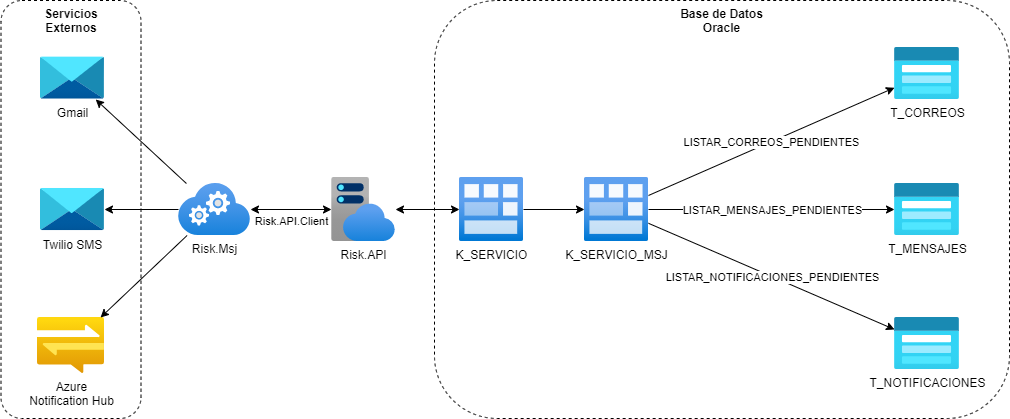

The diagram above was exported from draw.io. Its source (the exported page's mxGraphModel, read from the mxfile embedded in the PNG):
<mxGraphModel dx="1199" dy="591" grid="1" gridSize="10" guides="1" tooltips="1" connect="1" arrows="1" fold="1" page="1" pageScale="1" pageWidth="1169" pageHeight="827" math="0" shadow="0">
  <root>
    <mxCell id="0" />
    <mxCell id="1" parent="0" />
    <mxCell id="SyNwciXrOUz13eXdPs9M-24" value="Base de Datos&lt;br&gt;Oracle" style="rounded=1;whiteSpace=wrap;html=1;fillColor=none;dashed=1;verticalAlign=top;fontStyle=1" parent="1" vertex="1">
      <mxGeometry x="513" y="183" width="575" height="418" as="geometry" />
    </mxCell>
    <mxCell id="SyNwciXrOUz13eXdPs9M-1" value="&lt;span style=&quot;font-size: 12px&quot;&gt;T_MENSAJES&lt;br&gt;&lt;/span&gt;" style="aspect=fixed;html=1;points=[];align=center;image;fontSize=12;image=img/lib/azure2/storage/Storage_Accounts_Classic.svg;" parent="1" vertex="1">
      <mxGeometry x="973" y="366" width="65" height="52" as="geometry" />
    </mxCell>
    <mxCell id="SyNwciXrOUz13eXdPs9M-2" value="&lt;span style=&quot;font-size: 12px&quot;&gt;T_NOTIFICACIONES&lt;/span&gt;" style="aspect=fixed;html=1;points=[];align=center;image;fontSize=12;image=img/lib/azure2/storage/Storage_Accounts_Classic.svg;" parent="1" vertex="1">
      <mxGeometry x="973" y="500" width="65" height="52" as="geometry" />
    </mxCell>
    <mxCell id="SyNwciXrOUz13eXdPs9M-3" value="&lt;span style=&quot;font-size: 12px&quot;&gt;T_CORREOS&lt;br&gt;&lt;/span&gt;" style="aspect=fixed;html=1;points=[];align=center;image;fontSize=12;image=img/lib/azure2/storage/Storage_Accounts_Classic.svg;" parent="1" vertex="1">
      <mxGeometry x="973" y="230" width="65" height="52" as="geometry" />
    </mxCell>
    <mxCell id="SyNwciXrOUz13eXdPs9M-8" value="&lt;span style=&quot;font-size: 12px&quot;&gt;K_SERVICIO_MSJ&lt;/span&gt;" style="aspect=fixed;html=1;points=[];align=center;image;fontSize=12;image=img/lib/azure2/general/Module.svg;" parent="1" vertex="1">
      <mxGeometry x="663" y="360" width="64" height="64" as="geometry" />
    </mxCell>
    <mxCell id="SyNwciXrOUz13eXdPs9M-9" value="&lt;span style=&quot;font-size: 12px&quot;&gt;K_SERVICIO&lt;/span&gt;" style="aspect=fixed;html=1;points=[];align=center;image;fontSize=12;image=img/lib/azure2/general/Module.svg;" parent="1" vertex="1">
      <mxGeometry x="538" y="360" width="64" height="64" as="geometry" />
    </mxCell>
    <mxCell id="SyNwciXrOUz13eXdPs9M-10" value="" style="endArrow=classic;html=1;" parent="1" source="SyNwciXrOUz13eXdPs9M-8" target="SyNwciXrOUz13eXdPs9M-1" edge="1">
      <mxGeometry relative="1" as="geometry">
        <mxPoint x="733" y="390" as="sourcePoint" />
        <mxPoint x="963" y="390" as="targetPoint" />
      </mxGeometry>
    </mxCell>
    <mxCell id="SyNwciXrOUz13eXdPs9M-11" value="LISTAR_MENSAJES_PENDIENTES" style="edgeLabel;resizable=0;html=1;align=center;verticalAlign=middle;" parent="SyNwciXrOUz13eXdPs9M-10" connectable="0" vertex="1">
      <mxGeometry relative="1" as="geometry" />
    </mxCell>
    <mxCell id="SyNwciXrOUz13eXdPs9M-12" value="" style="endArrow=classic;html=1;" parent="1" source="SyNwciXrOUz13eXdPs9M-8" target="SyNwciXrOUz13eXdPs9M-3" edge="1">
      <mxGeometry relative="1" as="geometry">
        <mxPoint x="733" y="380" as="sourcePoint" />
        <mxPoint x="963" y="260" as="targetPoint" />
      </mxGeometry>
    </mxCell>
    <mxCell id="SyNwciXrOUz13eXdPs9M-13" value="LISTAR_CORREOS_PENDIENTES" style="edgeLabel;resizable=0;html=1;align=center;verticalAlign=middle;" parent="SyNwciXrOUz13eXdPs9M-12" connectable="0" vertex="1">
      <mxGeometry relative="1" as="geometry" />
    </mxCell>
    <mxCell id="SyNwciXrOUz13eXdPs9M-16" value="" style="endArrow=classic;html=1;" parent="1" source="SyNwciXrOUz13eXdPs9M-8" target="SyNwciXrOUz13eXdPs9M-2" edge="1">
      <mxGeometry relative="1" as="geometry">
        <mxPoint x="733" y="400" as="sourcePoint" />
        <mxPoint x="963" y="530" as="targetPoint" />
      </mxGeometry>
    </mxCell>
    <mxCell id="SyNwciXrOUz13eXdPs9M-17" value="LISTAR_NOTIFICACIONES_PENDIENTES" style="edgeLabel;resizable=0;html=1;align=center;verticalAlign=middle;" parent="SyNwciXrOUz13eXdPs9M-16" connectable="0" vertex="1">
      <mxGeometry relative="1" as="geometry" />
    </mxCell>
    <mxCell id="SyNwciXrOUz13eXdPs9M-18" value="" style="endArrow=classic;html=1;" parent="1" source="SyNwciXrOUz13eXdPs9M-9" target="SyNwciXrOUz13eXdPs9M-8" edge="1">
      <mxGeometry width="50" height="50" relative="1" as="geometry">
        <mxPoint x="608" y="391.83000000000004" as="sourcePoint" />
        <mxPoint x="653" y="392" as="targetPoint" />
      </mxGeometry>
    </mxCell>
    <mxCell id="SyNwciXrOUz13eXdPs9M-19" value="&lt;span style=&quot;font-size: 12px&quot;&gt;Azure&lt;br&gt;Notification&amp;nbsp;Hub&lt;/span&gt;" style="aspect=fixed;html=1;points=[];align=center;image;fontSize=12;image=img/lib/azure2/web/Notification_Hub_Namespaces.svg;" parent="1" vertex="1">
      <mxGeometry x="116" y="500" width="67" height="56.00000000000001" as="geometry" />
    </mxCell>
    <mxCell id="SyNwciXrOUz13eXdPs9M-20" value="&lt;span style=&quot;font-size: 12px&quot;&gt;Gmail&lt;/span&gt;" style="aspect=fixed;html=1;points=[];align=center;image;fontSize=12;image=img/lib/azure2/storage/Data_Share_Invitations.svg;" parent="1" vertex="1">
      <mxGeometry x="119" y="239" width="64" height="43" as="geometry" />
    </mxCell>
    <mxCell id="SyNwciXrOUz13eXdPs9M-21" value="&lt;span style=&quot;font-size: 12px&quot;&gt;Twilio SMS&lt;/span&gt;" style="aspect=fixed;html=1;points=[];align=center;image;fontSize=12;image=img/lib/azure2/storage/Data_Share_Invitations.svg;" parent="1" vertex="1">
      <mxGeometry x="119" y="370.5" width="64" height="43" as="geometry" />
    </mxCell>
    <mxCell id="SyNwciXrOUz13eXdPs9M-22" value="&lt;span style=&quot;font-size: 12px&quot;&gt;Risk.Msj&lt;/span&gt;" style="aspect=fixed;html=1;points=[];align=center;image;fontSize=12;image=img/lib/azure2/compute/Cloud_Services_Classic.svg;" parent="1" vertex="1">
      <mxGeometry x="257" y="366" width="72" height="52" as="geometry" />
    </mxCell>
    <mxCell id="SyNwciXrOUz13eXdPs9M-31" value="" style="endArrow=classic;html=1;" parent="1" source="SyNwciXrOUz13eXdPs9M-22" target="SyNwciXrOUz13eXdPs9M-21" edge="1">
      <mxGeometry width="50" height="50" relative="1" as="geometry">
        <mxPoint x="317" y="387.75" as="sourcePoint" />
        <mxPoint x="197" y="391.75" as="targetPoint" />
      </mxGeometry>
    </mxCell>
    <mxCell id="SyNwciXrOUz13eXdPs9M-32" value="" style="endArrow=classic;html=1;" parent="1" source="SyNwciXrOUz13eXdPs9M-22" target="SyNwciXrOUz13eXdPs9M-20" edge="1">
      <mxGeometry width="50" height="50" relative="1" as="geometry">
        <mxPoint x="317" y="377.75" as="sourcePoint" />
        <mxPoint x="197" y="257.75" as="targetPoint" />
      </mxGeometry>
    </mxCell>
    <mxCell id="SyNwciXrOUz13eXdPs9M-33" value="" style="endArrow=classic;html=1;" parent="1" source="SyNwciXrOUz13eXdPs9M-22" target="SyNwciXrOUz13eXdPs9M-19" edge="1">
      <mxGeometry width="50" height="50" relative="1" as="geometry">
        <mxPoint x="317" y="397.75" as="sourcePoint" />
        <mxPoint x="197" y="517.75" as="targetPoint" />
      </mxGeometry>
    </mxCell>
    <mxCell id="SyNwciXrOUz13eXdPs9M-42" value="" style="endArrow=classic;startArrow=classic;html=1;" parent="1" source="w017yWO_l09Y_J8h8Oem-1" target="SyNwciXrOUz13eXdPs9M-9" edge="1">
      <mxGeometry width="50" height="50" relative="1" as="geometry">
        <mxPoint x="490" y="330" as="sourcePoint" />
        <mxPoint x="436" y="440" as="targetPoint" />
      </mxGeometry>
    </mxCell>
    <mxCell id="SyNwciXrOUz13eXdPs9M-43" value="Servicios&lt;br&gt;Externos" style="rounded=1;whiteSpace=wrap;html=1;fillColor=none;dashed=1;verticalAlign=top;fontStyle=1" parent="1" vertex="1">
      <mxGeometry x="79.5" y="183" width="140" height="418" as="geometry" />
    </mxCell>
    <mxCell id="w017yWO_l09Y_J8h8Oem-1" value="&lt;span style=&quot;font-size: 12px&quot;&gt;Risk.API&lt;/span&gt;" style="aspect=fixed;html=1;points=[];align=center;image;fontSize=12;image=img/lib/azure2/app_services/App_Service_Plans.svg;" vertex="1" parent="1">
      <mxGeometry x="410" y="360" width="64" height="64" as="geometry" />
    </mxCell>
    <mxCell id="SyNwciXrOUz13eXdPs9M-39" value="" style="endArrow=classic;startArrow=classic;html=1;" parent="1" source="SyNwciXrOUz13eXdPs9M-22" target="w017yWO_l09Y_J8h8Oem-1" edge="1">
      <mxGeometry width="50" height="50" relative="1" as="geometry">
        <mxPoint x="417" y="517.75" as="sourcePoint" />
        <mxPoint x="467" y="467.75" as="targetPoint" />
      </mxGeometry>
    </mxCell>
    <mxCell id="SyNwciXrOUz13eXdPs9M-46" value="Risk.API.Client" style="edgeLabel;html=1;align=center;verticalAlign=top;resizable=0;points=[];" parent="SyNwciXrOUz13eXdPs9M-39" vertex="1" connectable="0">
      <mxGeometry x="0.3666" y="1" relative="1" as="geometry">
        <mxPoint x="-15" as="offset" />
      </mxGeometry>
    </mxCell>
  </root>
</mxGraphModel>